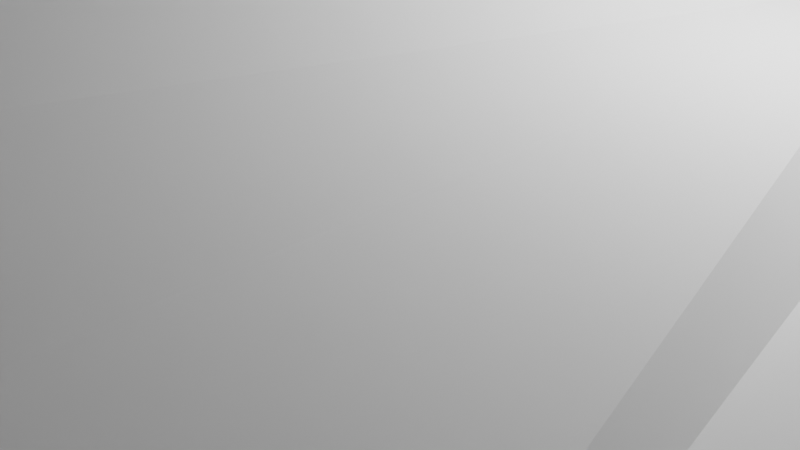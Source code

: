 # Source: hammerhead_v2.blend  (saved by Blender 3.0.42; exported with 4.5.12 LTS)
import bpy
from mathutils import Matrix  # noqa: F401  (used for matrix-valued properties, if any)

bpy.ops.wm.read_factory_settings(use_empty=True)
scene = bpy.context.scene
scene.name = 'Scene'

# ---- collections
col_hammerhead = bpy.data.collections.new('hammerhead'); scene.collection.children.link(col_hammerhead)
col_ref = bpy.data.collections.new('ref'); scene.collection.children.link(col_ref)
col_collection_3 = bpy.data.collections.new('Collection 3'); scene.collection.children.link(col_collection_3)

# ---- world
world_world = bpy.data.worlds.new('World'); scene.world = world_world
world_world.use_nodes = True; world_world.node_tree.nodes.clear()
_N = world_world.node_tree.nodes; _L = world_world.node_tree.links
n0 = _N.new('ShaderNodeOutputWorld'); n0.name = 'World Output'; n0.location = (300, 300)
n1 = _N.new('ShaderNodeBackground'); n1.name = 'Background'; n1.location = (10, 300)
n1.inputs[0].default_value = (0.05088, 0.05088, 0.05088, 1.0)
_L.new(n1.outputs[0], n0.inputs[0])
n0.is_active_output = True
world_world.color = (0.05088, 0.05088, 0.05088)
world_world.use_sun_shadow = False
world_world.sun_shadow_jitter_overblur = 0.0

# ---- cameras
cam_camera = bpy.data.cameras.new('Camera')
cam_camera.clip_end = 100.0
cam_camera.ortho_scale = 7.314

# ---- lights
light_light = bpy.data.lights.new('Light', 'POINT')
light_light.transmission_factor = 0.0
light_light.energy = 1000.0
light_light.shadow_soft_size = 0.1
light_light.shadow_maximum_resolution = 0.006
light_light.use_absolute_resolution = True

# ---- meshes
me_circle = bpy.data.meshes.new('Circle')
me_circle.from_pydata([(3.464e-08, 2.902, 1.706), (-6.257, 2.902, 0.738), (-8.849, 2.902, -5.519), (-6.257, 2.902, -11.74), (8.083e-07, 2.902, -14.18), (6.257, 2.902, -11.74), (8.849, 2.902, -5.519), (6.257, 2.902, 0.738), (-0.001937, 15.87, 0.3099), (-5.367, 15.87, -1.144), (-7.589, 15.87, -4.655), (-5.367, 15.87, -9.735), (0.05348, 15.8, -10.84), (5.363, 15.87, -9.735), (7.585, 15.87, -4.655), (5.363, 15.87, -1.144), (1.11e-07, 24.48, -0.3195), (-4.168, 24.48, -1.404), (-5.894, 24.48, -4.022), (-4.168, 24.48, -6.64), (6.262e-07, 24.48, -7.725), (4.168, 24.48, -6.64), (5.894, 24.48, -4.022), (4.168, 24.48, -1.404), (-2.363, 31.12, -1.454), (2.536e-07, 31.12, -0.7596), (-3.342, 31.12, -3.129), (-2.363, 31.12, -4.805), (5.457e-07, 31.12, -5.499), (2.363, 31.12, -4.805), (3.342, 31.12, -3.129), (2.363, 31.12, -1.454), (-0.7042, 36.51, -1.552), (3.616e-07, 36.51, -1.295), (-0.9959, 36.51, -2.174), (-0.7042, 36.51, -2.796), (4.487e-07, 36.51, -3.054), (0.7042, 36.51, -2.796), (0.9959, 36.51, -2.174), (0.7042, 36.51, -1.552), (-6.257, -11.46, -0.1122), (3.464e-08, -11.46, 1.174), (-8.561, -11.26, -5.737), (-6.257, -10.99, -11.74), (8.083e-07, -10.99, -14.18), (6.257, -10.99, -11.74), (8.561, -11.26, -5.737), (6.257, -11.46, -0.1122), (-5.722, -18.5, -0.4272), (4.188e-08, -18.5, 1.158), (-8.092, -18.5, -5.738), (-5.722, -18.5, -10.91), (7.493e-07, -18.5, -13.06), (5.722, -18.5, -10.91), (8.092, -18.5, -5.738), (5.722, -18.5, -0.4272), (-5.064, -24.65, -1.189), (6.037e-08, -24.65, 0.4183), (-7.162, -24.65, -4.905), (-5.064, -24.65, -8.654), (6.865e-07, -24.65, -10.21), (5.064, -24.65, -8.654), (7.162, -24.65, -4.905), (5.064, -24.65, -1.189), (-2.057, -36.82, -3.091), (9.141e-08, -36.82, -2.858), (-2.909, -36.82, -4.04), (-2.057, -36.82, -5.549), (3.457e-07, -36.82, -6.174), (2.057, -36.82, -5.549), (2.909, -36.82, -4.04), (2.057, -36.82, -3.091), (-3.129, 2.902, -14.09), (3.129, 2.902, -14.09), (-3.129, -10.99, -14.09), (3.129, -10.99, -14.09)], [], [(6, 5, 45, 46), (10, 11, 19, 18), (6, 7, 15, 14), (4, 73, 5, 13, 12), (2, 3, 11, 10), (0, 1, 9, 8), (7, 0, 8, 15), (5, 6, 14, 13), (3, 72, 4, 12, 11), (1, 2, 10, 9), (22, 23, 31, 30), (8, 9, 17, 16), (15, 8, 16, 23), (13, 14, 22, 21), (11, 12, 20, 19), (9, 10, 18, 17), (14, 15, 23, 22), (12, 13, 21, 20), (27, 28, 36, 35), (20, 21, 29, 28), (18, 19, 27, 26), (16, 17, 24, 25), (23, 16, 25, 31), (21, 22, 30, 29), (19, 20, 28, 27), (17, 18, 26, 24), (32, 34, 35, 36, 37, 38, 39, 33), (24, 26, 34, 32), (30, 31, 39, 38), (28, 29, 37, 36), (26, 27, 35, 34), (25, 24, 32, 33), (31, 25, 33, 39), (29, 30, 38, 37), (47, 46, 54, 55), (72, 3, 43, 74), (2, 1, 40, 42), (7, 6, 46, 47), (73, 4, 44, 75), (3, 2, 42, 43), (1, 0, 41, 40), (0, 7, 47, 41), (54, 53, 61, 62), (45, 75, 44, 52, 53), (43, 42, 50, 51), (40, 41, 49, 48), (41, 47, 55, 49), (46, 45, 53, 54), (44, 74, 43, 51, 52), (42, 40, 48, 50), (57, 63, 71, 65), (52, 51, 59, 60), (50, 48, 56, 58), (55, 54, 62, 63), (53, 52, 60, 61), (51, 50, 58, 59), (48, 49, 57, 56), (49, 55, 63, 57), (64, 65, 71, 70, 69, 68, 67, 66), (62, 61, 69, 70), (60, 59, 67, 68), (58, 56, 64, 66), (63, 62, 70, 71), (61, 60, 68, 69), (59, 58, 66, 67), (56, 57, 65, 64), (5, 73, 75, 45), (4, 72, 74, 44)])
_uv = me_circle.uv_layers.new(name='UVMap')
_uv.uv.foreach_set('vector', [0.0, 0.0, 0.0, 0.0, 0.0, 0.0, 0.0, 0.0, 0.0, 0.0, 0.0, 0.0, 0.0, 0.0, 0.0, 0.0, 0.0, 0.0, 0.0, 0.0, 0.0, 0.0, 0.0, 0.0, 0.0, 0.0, 0.0, 0.0, 0.0, 0.0, 0.0, 0.0, 0.0, 0.0, 0.0, 0.0, 0.0, 0.0, 0.0, 0.0, 0.0, 0.0, 0.0, 0.0, 0.0, 0.0, 0.0, 0.0, 0.0, 0.0, 0.0, 0.0, 0.0, 0.0, 0.0, 0.0, 0.0, 0.0, 0.0, 0.0, 0.0, 0.0, 0.0, 0.0, 0.0, 0.0, 0.0, 0.0, 0.0, 0.0, 0.0, 0.0, 0.0, 0.0, 0.0, 0.0, 0.0, 0.0, 0.0, 0.0, 0.0, 0.0, 0.0, 0.0, 0.0, 0.0, 0.0, 0.0, 0.0, 0.0, 0.0, 0.0, 0.0, 0.0, 0.0, 0.0, 0.0, 0.0, 0.0, 0.0, 0.0, 0.0, 0.0, 0.0, 0.0, 0.0, 0.0, 0.0, 0.0, 0.0, 0.0, 0.0, 0.0, 0.0, 0.0, 0.0, 0.0, 0.0, 0.0, 0.0, 0.0, 0.0, 0.0, 0.0, 0.0, 0.0, 0.0, 0.0, 0.0, 0.0, 0.0, 0.0, 0.0, 0.0, 0.0, 0.0, 0.0, 0.0, 0.0, 0.0, 0.0, 0.0, 0.0, 0.0, 0.0, 0.0, 0.0, 0.0, 0.0, 0.0, 0.0, 0.0, 0.0, 0.0, 0.0, 0.0, 0.0, 0.0, 0.0, 0.0, 0.0, 0.0, 0.0, 0.0, 0.0, 0.0, 0.0, 0.0, 0.0, 0.0, 0.0, 0.0, 0.0, 0.0, 0.0, 0.0, 0.0, 0.0, 0.0, 0.0, 0.0, 0.0, 0.0, 0.0, 0.0, 0.0, 0.0, 0.0, 0.0, 0.0, 0.0, 0.0, 0.0, 0.0, 0.0, 0.0, 0.0, 0.0, 0.0, 0.0, 0.0, 0.0, 0.0, 0.0, 0.0, 0.0, 0.0, 0.0, 0.0, 0.0, 0.0, 0.0, 0.0, 0.0, 0.0, 0.0, 0.0, 0.0, 0.0, 0.0, 0.0, 0.0, 0.0, 0.0, 0.0, 0.0, 0.0, 0.0, 0.0, 0.0, 0.0, 0.0, 0.0, 0.0, 0.0, 0.0, 0.0, 0.0, 0.0, 0.0, 0.0, 0.0, 0.0, 0.0, 0.0, 0.0, 0.0, 0.0, 0.0, 0.0, 0.0, 0.0, 0.0, 0.0, 0.0, 0.0, 0.0, 0.0, 0.0, 0.0, 0.0, 0.0, 0.0, 0.0, 0.0, 0.0, 0.0, 0.0, 0.0, 0.0, 0.0, 0.0, 0.0, 0.0, 0.0, 0.0, 0.0, 0.0, 0.0, 0.0, 0.0, 0.0, 0.0, 0.0, 0.0, 0.0, 0.0, 0.0, 0.0, 0.0, 0.0, 0.0, 0.0, 0.0, 0.0, 0.0, 0.0, 0.0, 0.0, 0.0, 0.0, 0.0, 0.0, 0.0, 0.0, 0.0, 0.0, 0.0, 0.0, 0.0, 0.0, 0.0, 0.0, 0.0, 0.0, 0.0, 0.0, 0.0, 0.0, 0.0, 0.0, 0.0, 0.0, 0.0, 0.0, 0.0, 0.0, 0.0, 0.0, 0.0, 0.0, 0.0, 0.0, 0.0, 0.0, 0.0, 0.0, 0.0, 0.0, 0.0, 0.0, 0.0, 0.0, 0.0, 0.0, 0.0, 0.0, 0.0, 0.0, 0.0, 0.0, 0.0, 0.0, 0.0, 0.0, 0.0, 0.0, 0.0, 0.0, 0.0, 0.0, 0.0, 0.0, 0.0, 0.0, 0.0, 0.0, 0.0, 0.0, 0.0, 0.0, 0.0, 0.0, 0.0, 0.0, 0.0, 0.0, 0.0, 0.0, 0.0, 0.0, 0.0, 0.0, 0.0, 0.0, 0.0, 0.0, 0.0, 0.0, 0.0, 0.0, 0.0, 0.0, 0.0, 0.0, 0.0, 0.0, 0.0, 0.0, 0.0, 0.0, 0.0, 0.0, 0.0, 0.0, 0.0, 0.0, 0.0, 0.0, 0.0, 0.0, 0.0, 0.0, 0.0, 0.0, 0.0, 0.0, 0.0, 0.0, 0.0, 0.0, 0.0, 0.0, 0.0, 0.0, 0.0, 0.0, 0.0, 0.0, 0.0, 0.0, 0.0, 0.0, 0.0, 0.0, 0.0, 0.0, 0.0, 0.0, 0.0, 0.0, 0.0, 0.0, 0.0, 0.0, 0.0, 0.0, 0.0, 0.0, 0.0, 0.0, 0.0, 0.0, 0.0, 0.0, 0.0, 0.0, 0.0, 0.0, 0.0, 0.0, 0.0, 0.0, 0.0, 0.0, 0.0, 0.0, 0.0, 0.0, 0.0, 0.0, 0.0, 0.0, 0.0, 0.0, 0.0, 0.0, 0.0, 0.0, 0.0, 0.0, 0.0, 0.0, 0.0, 0.0, 0.0, 0.0, 0.0, 0.0, 0.0, 0.0, 0.0, 0.0, 0.0, 0.0, 0.0, 0.0, 0.0, 0.0, 0.0, 0.0, 0.0, 0.0, 0.0, 0.0, 0.0, 0.0, 0.0, 0.0, 0.0, 0.0, 0.0, 0.0, 0.0, 0.0, 0.0, 0.0, 0.0, 0.0, 0.0, 0.0, 0.0, 0.0, 0.0, 0.0, 0.0, 0.0, 0.0, 0.0, 0.0, 0.0, 0.0, 0.0, 0.0, 0.0, 0.0, 0.0, 0.0, 0.0, 0.0, 0.0, 0.0, 0.0, 0.0, 0.0, 0.0, 0.0, 0.0, 0.0, 0.0, 0.0, 0.0, 0.0, 0.0, 0.0, 0.0, 0.0, 0.0, 0.0, 0.0, 0.0, 0.0, 0.0, 0.0, 0.0, 0.0, 0.0, 0.0])
me_circle.use_remesh_fix_poles = True
me_circle.use_remesh_preserve_attributes = False
me_circle.update()
me_circle_001 = bpy.data.meshes.new('Circle.001')
me_circle_001.from_pydata([(1.462e-07, 22.21, 0.5048), (0.5767, 23.54, 0.3918), (0.0, 31.12, 0.7508), (0.5796, 31.12, 0.5954), (0.0, 33.23, 0.741), (0.2417, 22.7, 0.4139), (0.2143, 33.08, 0.6642), (0.0, 26.75, 2.251), (0.4894, 27.53, 2.251), (0.0, 31.97, 2.251), (0.4916, 31.97, 2.251), (0.0, 33.2, 2.251), (0.2414, 27.04, 2.251), (0.2211, 33.11, 2.251), (0.0, 29.24, 4.604), (0.437, 29.84, 4.604), (0.0, 33.32, 4.604), (0.4387, 33.32, 4.604), (0.0, 34.29, 4.604), (0.2412, 29.46, 4.604), (0.2252, 34.22, 4.604), (0.0, 32.74, 7.471), (0.2508, 33.2, 7.471), (0.0, 35.77, 7.471), (0.2513, 35.77, 7.471), (0.0, 36.49, 7.471), (0.1947, 32.91, 7.471), (0.1901, 36.44, 7.471), (0.0, 34.37, 8.278), (0.212, 34.69, 8.278), (0.0, 36.53, 8.278), (0.2135, 36.53, 8.278), (0.0, 37.04, 8.278), (0.07575, 37.0, 8.278), (0.1147, 34.49, 8.278), (0.0, 36.09, 8.998), (0.1083, 36.19, 8.998), (0.0, 36.79, 8.998), (0.1093, 36.79, 8.998), (0.0, 36.95, 8.998), (0.05051, 36.13, 8.998)], [], [(1, 3, 2, 0, 5), (3, 6, 4, 2), (7, 9, 16, 14), (5, 0, 7, 12), (13, 10, 17, 20), (0, 2, 9, 7), (4, 6, 13, 11), (2, 4, 11, 9), (3, 1, 8, 10), (1, 5, 12, 8), (18, 25, 23, 16), (20, 27, 25, 18), (11, 13, 20, 18), (9, 11, 18, 16), (10, 8, 15, 17), (8, 12, 19, 15), (12, 7, 14, 19), (17, 15, 22, 24), (16, 23, 21, 14), (6, 3, 10, 13), (14, 21, 26, 19), (21, 28, 34, 26), (24, 31, 33, 27), (17, 24, 27, 20), (21, 23, 30, 28), (22, 29, 31, 24), (27, 33, 32, 25), (25, 32, 30, 23), (33, 31, 38, 39), (34, 28, 35, 40), (36, 40, 35, 37, 38), (38, 37, 39), (28, 30, 37, 35), (32, 33, 39), (30, 32, 39, 37), (31, 29, 36, 38), (29, 34, 40, 36), (15, 19, 26, 22), (26, 34, 29, 22)])
_uv = me_circle_001.uv_layers.new(name='UVMap')
_uv.uv.foreach_set('vector', [0.0, 0.0, 0.0, 0.0, 0.0, 0.0, 0.0, 0.0, 0.0, 0.0, 0.0, 0.0, 0.0, 0.0, 0.0, 0.0, 0.0, 0.0, 0.0, 0.0, 0.0, 0.0, 0.0, 0.0, 0.0, 0.0, 0.0, 0.0, 0.0, 0.0, 0.0, 0.0, 0.0, 0.0, 0.0, 0.0, 0.0, 0.0, 0.0, 0.0, 0.0, 0.0, 0.0, 0.0, 0.0, 0.0, 0.0, 0.0, 0.0, 0.0, 0.0, 0.0, 0.0, 0.0, 0.0, 0.0, 0.0, 0.0, 0.0, 0.0, 0.0, 0.0, 0.0, 0.0, 0.0, 0.0, 0.0, 0.0, 0.0, 0.0, 0.0, 0.0, 0.0, 0.0, 0.0, 0.0, 0.0, 0.0, 0.0, 0.0, 0.0, 0.0, 0.0, 0.0, 0.0, 0.0, 0.0, 0.0, 0.0, 0.0, 0.0, 0.0, 0.0, 0.0, 0.0, 0.0, 0.0, 0.0, 0.0, 0.0, 0.0, 0.0, 0.0, 0.0, 0.0, 0.0, 0.0, 0.0, 0.0, 0.0, 0.0, 0.0, 0.0, 0.0, 0.0, 0.0, 0.0, 0.0, 0.0, 0.0, 0.0, 0.0, 0.0, 0.0, 0.0, 0.0, 0.0, 0.0, 0.0, 0.0, 0.0, 0.0, 0.0, 0.0, 0.0, 0.0, 0.0, 0.0, 0.0, 0.0, 0.0, 0.0, 0.0, 0.0, 0.0, 0.0, 0.0, 0.0, 0.0, 0.0, 0.0, 0.0, 0.0, 0.0, 0.0, 0.0, 0.0, 0.0, 0.0, 0.0, 0.0, 0.0, 0.0, 0.0, 0.0, 0.0, 0.0, 0.0, 0.0, 0.0, 0.0, 0.0, 0.0, 0.0, 0.0, 0.0, 0.0, 0.0, 0.0, 0.0, 0.0, 0.0, 0.0, 0.0, 0.0, 0.0, 0.0, 0.0, 0.0, 0.0, 0.0, 0.0, 0.0, 0.0, 0.0, 0.0, 0.0, 0.0, 0.0, 0.0, 0.0, 0.0, 0.0, 0.0, 0.0, 0.0, 0.0, 0.0, 0.0, 0.0, 0.0, 0.0, 0.0, 0.0, 0.0, 0.0, 0.0, 0.0, 0.0, 0.0, 0.0, 0.0, 0.0, 0.0, 0.0, 0.0, 0.0, 0.0, 0.0, 0.0, 0.0, 0.0, 0.0, 0.0, 0.0, 0.0, 0.0, 0.0, 0.0, 0.0, 0.0, 0.0, 0.0, 0.0, 0.0, 0.0, 0.0, 0.0, 0.0, 0.0, 0.0, 0.0, 0.0, 0.0, 0.0, 0.0, 0.0, 0.0, 0.0, 0.0, 0.0, 0.0, 0.0, 0.0, 0.0, 0.0, 0.0, 0.0, 0.0, 0.0, 0.0, 0.0, 0.0, 0.0, 0.0, 0.0, 0.0, 0.0, 0.0, 0.0, 0.0, 0.0, 0.0, 0.0, 0.0, 0.0, 0.0, 0.0, 0.0, 0.0, 0.0, 0.0, 0.0, 0.0, 0.0, 0.0, 0.0, 0.0, 0.0, 0.0, 0.0, 0.0, 0.0, 0.0, 0.0, 0.0, 0.0, 0.0, 0.0, 0.0, 0.0, 0.0])
me_circle_001.use_remesh_fix_poles = True
me_circle_001.use_remesh_preserve_attributes = False
me_circle_001.update()
me_circle_002 = bpy.data.meshes.new('Circle.002')
me_circle_002.from_pydata([(0.0, -5.856, -28.67), (0.351, -5.516, -29.21), (0.0, -4.99, -31.12), (0.3288, -4.831, -31.12), (0.0, -4.514, -33.02), (0.3094, -4.702, -31.71), (0.1778, -5.754, -28.89), (0.2311, -4.637, -32.19), (0.0, -6.214, -29.6), (0.3288, -6.214, -30.14), (0.0, -6.214, -32.06), (0.3088, -6.214, -32.06), (0.0, -6.043, -33.45), (0.2913, -6.214, -32.65), (0.1729, -6.214, -29.82), (0.2209, -6.214, -33.12), (0.0, -6.759, -30.48), (0.3026, -6.759, -30.94), (0.0, -6.759, -32.57), (0.2859, -6.759, -32.57), (0.0, -6.587, -33.73), (0.2714, -6.759, -33.07), (0.1727, -6.759, -30.66), (0.2127, -6.759, -33.48), (0.0, -7.359, -31.49), (0.259, -7.359, -31.85), (0.0, -7.359, -33.11), (0.2479, -7.359, -33.11), (0.0, -7.291, -34.15), (0.2382, -7.359, -33.5), (0.1724, -7.359, -31.64), (0.1991, -7.359, -33.81), (0.1721, -7.792, -32.51), (0.0, -7.792, -32.39), (0.2174, -7.792, -33.7), (0.0, -7.792, -33.7), (0.2241, -7.792, -32.68), (0.1882, -7.792, -34.27), (0.0, -7.792, -34.5), (0.2116, -7.792, -34.02), (0.1561, -8.029, -32.98), (0.0, -8.029, -32.89), (0.1915, -8.029, -33.92), (0.1143, -8.029, -33.92), (0.1968, -8.029, -33.12), (0.1384, -8.029, -34.36), (0.0, -8.029, -34.54), (0.187, -8.029, -34.16), (0.07087, -8.323, -33.62), (0.0, -8.323, -33.57), (0.1458, -8.323, -34.11), (0.0, -8.323, -34.11), (0.1569, -8.323, -33.69), (0.09737, -8.323, -34.34), (0.0, -8.323, -34.43), (0.1362, -8.323, -34.24), (0.0, -5.417, -33.08)], [], [(0, 2, 3, 1, 6), (2, 4, 7, 5, 3), (12, 10, 18, 20), (14, 9, 17, 22), (6, 1, 9, 14), (4, 2, 10, 12, 56), (2, 0, 8, 10), (5, 7, 15, 13), (3, 5, 13, 11), (7, 4, 56, 12, 15), (1, 3, 11, 9), (0, 6, 14, 8), (21, 23, 31, 29), (18, 16, 24, 26), (10, 8, 16, 18), (13, 15, 23, 21), (11, 13, 21, 19), (15, 12, 20, 23), (9, 11, 19, 17), (8, 14, 22, 16), (28, 26, 35, 38), (30, 25, 36, 32), (19, 21, 29, 27), (23, 20, 28, 31), (17, 19, 27, 25), (16, 22, 30, 24), (22, 17, 25, 30), (20, 18, 26, 28), (36, 34, 42, 44), (37, 38, 46, 45), (26, 24, 33, 35), (29, 31, 37, 39), (27, 29, 39, 34), (31, 28, 38, 37), (25, 27, 34, 36), (24, 30, 32, 33), (42, 47, 55, 50), (47, 45, 53, 55), (33, 32, 40, 41), (32, 36, 44, 40), (38, 35, 43, 46), (35, 33, 41, 43), (39, 37, 45, 47), (34, 39, 47, 42), (49, 48, 52, 50, 51), (51, 50, 55, 53, 54), (45, 46, 54, 53), (44, 42, 50, 52), (41, 40, 48, 49), (40, 44, 52, 48), (46, 43, 51, 54), (43, 41, 49, 51)])
_uv = me_circle_002.uv_layers.new(name='UVMap')
_uv.uv.foreach_set('vector', [0.0, 0.0, 0.0, 0.0, 0.0, 0.0, 0.0, 0.0, 0.0, 0.0, 0.0, 0.0, 0.0, 0.0, 0.0, 0.0, 0.0, 0.0, 0.0, 0.0, 0.0, 0.0, 0.0, 0.0, 0.0, 0.0, 0.0, 0.0, 0.0, 0.0, 0.0, 0.0, 0.0, 0.0, 0.0, 0.0, 0.0, 0.0, 0.0, 0.0, 0.0, 0.0, 0.0, 0.0, 0.0, 0.0, 0.0, 0.0, 0.0, 0.0, 0.0, 0.0, 0.0, 0.0, 0.0, 0.0, 0.0, 0.0, 0.0, 0.0, 0.0, 0.0, 0.0, 0.0, 0.0, 0.0, 0.0, 0.0, 0.0, 0.0, 0.0, 0.0, 0.0, 0.0, 0.0, 0.0, 0.0, 0.0, 0.0, 0.0, 0.0, 0.0, 0.0, 0.0, 0.0, 0.0, 0.0, 0.0, 0.0, 0.0, 0.0, 0.0, 0.0, 0.0, 0.0, 0.0, 0.0, 0.0, 0.0, 0.0, 0.0, 0.0, 0.0, 0.0, 0.0, 0.0, 0.0, 0.0, 0.0, 0.0, 0.0, 0.0, 0.0, 0.0, 0.0, 0.0, 0.0, 0.0, 0.0, 0.0, 0.0, 0.0, 0.0, 0.0, 0.0, 0.0, 0.0, 0.0, 0.0, 0.0, 0.0, 0.0, 0.0, 0.0, 0.0, 0.0, 0.0, 0.0, 0.0, 0.0, 0.0, 0.0, 0.0, 0.0, 0.0, 0.0, 0.0, 0.0, 0.0, 0.0, 0.0, 0.0, 0.0, 0.0, 0.0, 0.0, 0.0, 0.0, 0.0, 0.0, 0.0, 0.0, 0.0, 0.0, 0.0, 0.0, 0.0, 0.0, 0.0, 0.0, 0.0, 0.0, 0.0, 0.0, 0.0, 0.0, 0.0, 0.0, 0.0, 0.0, 0.0, 0.0, 0.0, 0.0, 0.0, 0.0, 0.0, 0.0, 0.0, 0.0, 0.0, 0.0, 0.0, 0.0, 0.0, 0.0, 0.0, 0.0, 0.0, 0.0, 0.0, 0.0, 0.0, 0.0, 0.0, 0.0, 0.0, 0.0, 0.0, 0.0, 0.0, 0.0, 0.0, 0.0, 0.0, 0.0, 0.0, 0.0, 0.0, 0.0, 0.0, 0.0, 0.0, 0.0, 0.0, 0.0, 0.0, 0.0, 0.0, 0.0, 0.0, 0.0, 0.0, 0.0, 0.0, 0.0, 0.0, 0.0, 0.0, 0.0, 0.0, 0.0, 0.0, 0.0, 0.0, 0.0, 0.0, 0.0, 0.0, 0.0, 0.0, 0.0, 0.0, 0.0, 0.0, 0.0, 0.0, 0.0, 0.0, 0.0, 0.0, 0.0, 0.0, 0.0, 0.0, 0.0, 0.0, 0.0, 0.0, 0.0, 0.0, 0.0, 0.0, 0.0, 0.0, 0.0, 0.0, 0.0, 0.0, 0.0, 0.0, 0.0, 0.0, 0.0, 0.0, 0.0, 0.0, 0.0, 0.0, 0.0, 0.0, 0.0, 0.0, 0.0, 0.0, 0.0, 0.0, 0.0, 0.0, 0.0, 0.0, 0.0, 0.0, 0.0, 0.0, 0.0, 0.0, 0.0, 0.0, 0.0, 0.0, 0.0, 0.0, 0.0, 0.0, 0.0, 0.0, 0.0, 0.0, 0.0, 0.0, 0.0, 0.0, 0.0, 0.0, 0.0, 0.0, 0.0, 0.0, 0.0, 0.0, 0.0, 0.0, 0.0, 0.0, 0.0, 0.0, 0.0, 0.0, 0.0, 0.0, 0.0, 0.0, 0.0, 0.0, 0.0, 0.0, 0.0, 0.0, 0.0, 0.0, 0.0, 0.0, 0.0, 0.0, 0.0, 0.0, 0.0, 0.0, 0.0, 0.0, 0.0, 0.0, 0.0, 0.0, 0.0, 0.0, 0.0, 0.0, 0.0, 0.0, 0.0, 0.0, 0.0, 0.0, 0.0, 0.0, 0.0, 0.0, 0.0, 0.0, 0.0, 0.0, 0.0, 0.0, 0.0, 0.0, 0.0, 0.0, 0.0, 0.0, 0.0, 0.0, 0.0, 0.0, 0.0, 0.0, 0.0, 0.0, 0.0, 0.0, 0.0, 0.0, 0.0, 0.0, 0.0, 0.0, 0.0, 0.0, 0.0, 0.0, 0.0, 0.0, 0.0, 0.0, 0.0, 0.0, 0.0, 0.0, 0.0, 0.0, 0.0, 0.0, 0.0, 0.0, 0.0, 0.0, 0.0])
me_circle_002.use_remesh_fix_poles = True
me_circle_002.use_remesh_preserve_attributes = False
me_circle_002.update()
me_circle_003 = bpy.data.meshes.new('Circle.003')
me_circle_003.from_pydata([(6.264, -2.936, 24.13), (5.4, -1.676, 24.13), (5.345, -2.447, 29.95), (4.571, -1.561, 29.95), (2.777, -1.871, 36.52), (2.184, -1.401, 36.52), (13.23, -1.676, 24.86), (13.23, -2.936, 24.86), (13.23, -1.588, 28.98), (13.23, -2.563, 28.98), (8.901, -1.561, 29.95), (4.661, -1.401, 34.95), (9.315, -1.676, 24.65), (5.15, -1.871, 34.95), (9.288, -2.447, 29.95), (9.747, -2.936, 24.65), (5.832, -2.306, 23.64), (4.958, -2.004, 29.95), (2.48, -1.636, 36.75), (13.23, -2.306, 24.37), (13.23, -2.076, 29.06), (9.094, -2.004, 30.19), (9.531, -2.306, 24.17), (4.905, -1.636, 35.17), (3.703, -1.481, 32.45), (4.387, -2.159, 32.45), (6.468, -2.159, 32.45), (6.03, -1.481, 32.45), (6.249, -1.82, 32.68), (4.045, -1.82, 32.56)], [], [(16, 17, 2, 0), (29, 18, 4, 25), (19, 7, 9, 20), (10, 12, 6, 8), (28, 23, 11, 27), (15, 14, 9, 7), (22, 15, 7, 19), (16, 0, 15, 22), (0, 2, 14, 15), (18, 5, 11, 23), (25, 4, 13, 26), (3, 1, 12, 10), (24, 3, 10, 27), (20, 9, 14, 21), (8, 20, 21, 10), (4, 18, 23, 13), (1, 16, 22, 12), (12, 22, 19, 6), (26, 13, 23, 28), (6, 19, 20, 8), (24, 5, 18, 29), (1, 3, 17, 16), (3, 24, 29, 17), (14, 26, 28, 21), (5, 24, 27, 11), (2, 25, 26, 14), (21, 28, 27, 10), (17, 29, 25, 2)])
_uv = me_circle_003.uv_layers.new(name='UVMap')
_uv.uv.foreach_set('vector', [0.0, 0.0, 0.0, 0.0, 0.0, 0.0, 0.0, 0.0, 0.0, 0.0, 0.0, 0.0, 0.0, 0.0, 0.0, 0.0, 0.0, 0.0, 0.0, 0.0, 0.0, 0.0, 0.0, 0.0, 0.0, 0.0, 0.0, 0.0, 0.0, 0.0, 0.0, 0.0, 0.0, 0.0, 0.0, 0.0, 0.0, 0.0, 0.0, 0.0, 0.0, 0.0, 0.0, 0.0, 0.0, 0.0, 0.0, 0.0, 0.0, 0.0, 0.0, 0.0, 0.0, 0.0, 0.0, 0.0, 0.0, 0.0, 0.0, 0.0, 0.0, 0.0, 0.0, 0.0, 0.0, 0.0, 0.0, 0.0, 0.0, 0.0, 0.0, 0.0, 0.0, 0.0, 0.0, 0.0, 0.0, 0.0, 0.0, 0.0, 0.0, 0.0, 0.0, 0.0, 0.0, 0.0, 0.0, 0.0, 0.0, 0.0, 0.0, 0.0, 0.0, 0.0, 0.0, 0.0, 0.0, 0.0, 0.0, 0.0, 0.0, 0.0, 0.0, 0.0, 0.0, 0.0, 0.0, 0.0, 0.0, 0.0, 0.0, 0.0, 0.0, 0.0, 0.0, 0.0, 0.0, 0.0, 0.0, 0.0, 0.0, 0.0, 0.0, 0.0, 0.0, 0.0, 0.0, 0.0, 0.0, 0.0, 0.0, 0.0, 0.0, 0.0, 0.0, 0.0, 0.0, 0.0, 0.0, 0.0, 0.0, 0.0, 0.0, 0.0, 0.0, 0.0, 0.0, 0.0, 0.0, 0.0, 0.0, 0.0, 0.0, 0.0, 0.0, 0.0, 0.0, 0.0, 0.0, 0.0, 0.0, 0.0, 0.0, 0.0, 0.0, 0.0, 0.0, 0.0, 0.0, 0.0, 0.0, 0.0, 0.0, 0.0, 0.0, 0.0, 0.0, 0.0, 0.0, 0.0, 0.0, 0.0, 0.0, 0.0, 0.0, 0.0, 0.0, 0.0, 0.0, 0.0, 0.0, 0.0, 0.0, 0.0, 0.0, 0.0, 0.0, 0.0, 0.0, 0.0, 0.0, 0.0, 0.0, 0.0, 0.0, 0.0, 0.0, 0.0, 0.0, 0.0, 0.0, 0.0, 0.0, 0.0, 0.0, 0.0, 0.0, 0.0, 0.0, 0.0, 0.0, 0.0, 0.0, 0.0])
me_circle_003.use_remesh_fix_poles = True
me_circle_003.use_remesh_preserve_attributes = False
me_circle_003.update()
me_circle_004 = bpy.data.meshes.new('Circle.004')
me_circle_004.from_pydata([(6.608, 3.083, -0.2244), (6.119, 2.377, 1.48), (6.746, -5.816, -1.127), (6.257, -8.269, 1.592), (6.595, 5.806, 0.6867), (6.202, -12.68, 0.4878), (12.97, 0.6639, 0.994), (13.21, -0.2493, 0.1143), (12.97, -9.275, 0.5855), (13.21, -5.005, -0.2131), (12.72, -8.584, 1.482), (12.72, -0.8938, 1.629), (18.93, 2.979, 1.001), (19.17, 2.272, 0.2855), (18.93, -6.625, 0.7422), (19.17, -3.086, 0.05006), (18.69, -5.857, 1.519), (18.69, 1.773, 1.526), (23.26, 5.188, 0.7307), (23.5, 4.594, 0.0613), (23.26, -3.566, 0.3646), (23.5, -1.502, -0.174), (23.01, -3.832, 1.089), (23.01, 4.174, 1.209), (3.71, 9.792, 0.3912), (3.581, 8.39, -0.5217), (3.577, -13.31, 0.7967), (3.822, -6.771, -0.9938), (3.333, -8.161, 2.272), (3.333, 6.517, 1.85), (0.0, 9.718, 1.08), (0.0, 6.325, -0.4374), (0.0, -13.53, 1.252), (0.0, -7.359, -0.927), (0.0, -8.2, 2.66), (0.0, 6.492, 2.219), (0.0, -3.836, 3.03), (0.0, 2.639, 3.296), (3.333, 3.241, 2.472), (9.222, -5.505, -0.7769), (9.222, 0.5295, -0.02596), (9.121, 2.559, 0.8732), (8.733, -8.39, 1.55), (8.793, -11.38, 0.5252), (8.733, -0.1534, 1.606)], [], [(2, 0, 25, 27), (4, 1, 29, 24), (7, 9, 15, 13), (11, 6, 12, 17), (40, 39, 9, 7), (41, 40, 7, 6), (43, 42, 10, 8), (42, 44, 11, 10), (39, 43, 8, 9), (44, 41, 6, 11), (13, 15, 21, 19), (17, 12, 18, 23), (6, 7, 13, 12), (8, 10, 16, 14), (10, 11, 17, 16), (9, 8, 14, 15), (18, 19, 21, 20), (23, 18, 20, 22), (12, 13, 19, 18), (14, 16, 22, 20), (16, 17, 23, 22), (15, 14, 20, 21), (29, 38, 37, 35), (28, 26, 32, 34), (0, 4, 24, 25), (3, 5, 26, 28), (1, 3, 28, 38, 29), (5, 2, 27, 26), (30, 32, 33, 31), (35, 37, 36, 34, 32, 30), (26, 27, 33, 32), (24, 29, 35, 30), (27, 25, 31, 33), (25, 24, 30, 31), (37, 38, 28, 34, 36), (1, 4, 41, 44), (2, 5, 43, 39), (3, 1, 44, 42), (5, 3, 42, 43), (4, 0, 40, 41), (0, 2, 39, 40)])
_uv = me_circle_004.uv_layers.new(name='UVMap')
_uv.uv.foreach_set('vector', [0.0, 0.0, 0.0, 0.0, 0.0, 0.0, 0.0, 0.0, 0.0, 0.0, 0.0, 0.0, 0.0, 0.0, 0.0, 0.0, 0.0, 0.0, 0.0, 0.0, 0.0, 0.0, 0.0, 0.0, 0.0, 0.0, 0.0, 0.0, 0.0, 0.0, 0.0, 0.0, 0.0, 0.0, 0.0, 0.0, 0.0, 0.0, 0.0, 0.0, 0.0, 0.0, 0.0, 0.0, 0.0, 0.0, 0.0, 0.0, 0.0, 0.0, 0.0, 0.0, 0.0, 0.0, 0.0, 0.0, 0.0, 0.0, 0.0, 0.0, 0.0, 0.0, 0.0, 0.0, 0.0, 0.0, 0.0, 0.0, 0.0, 0.0, 0.0, 0.0, 0.0, 0.0, 0.0, 0.0, 0.0, 0.0, 0.0, 0.0, 0.0, 0.0, 0.0, 0.0, 0.0, 0.0, 0.0, 0.0, 0.0, 0.0, 0.0, 0.0, 0.0, 0.0, 0.0, 0.0, 0.0, 0.0, 0.0, 0.0, 0.0, 0.0, 0.0, 0.0, 0.0, 0.0, 0.0, 0.0, 0.0, 0.0, 0.0, 0.0, 0.0, 0.0, 0.0, 0.0, 0.0, 0.0, 0.0, 0.0, 0.0, 0.0, 0.0, 0.0, 0.0, 0.0, 0.0, 0.0, 0.0, 0.0, 0.0, 0.0, 0.0, 0.0, 0.0, 0.0, 0.0, 0.0, 0.0, 0.0, 0.0, 0.0, 0.0, 0.0, 0.0, 0.0, 0.0, 0.0, 0.0, 0.0, 0.0, 0.0, 0.0, 0.0, 0.0, 0.0, 0.0, 0.0, 0.0, 0.0, 0.0, 0.0, 0.0, 0.0, 0.0, 0.0, 0.0, 0.0, 0.0, 0.0, 0.0, 0.0, 0.0, 0.0, 0.0, 0.0, 0.0, 0.0, 0.0, 0.0, 0.0, 0.0, 0.0, 0.0, 0.0, 0.0, 0.0, 0.0, 0.0, 0.0, 0.0, 0.0, 0.0, 0.0, 0.0, 0.0, 0.0, 0.0, 0.0, 0.0, 0.0, 0.0, 0.0, 0.0, 0.0, 0.0, 0.0, 0.0, 0.0, 0.0, 0.0, 0.0, 0.0, 0.0, 0.0, 0.0, 0.0, 0.0, 0.0, 0.0, 0.0, 0.0, 0.0, 0.0, 0.0, 0.0, 0.0, 0.0, 0.0, 0.0, 0.0, 0.0, 0.0, 0.0, 0.0, 0.0, 0.0, 0.0, 0.0, 0.0, 0.0, 0.0, 0.0, 0.0, 0.0, 0.0, 0.0, 0.0, 0.0, 0.0, 0.0, 0.0, 0.0, 0.0, 0.0, 0.0, 0.0, 0.0, 0.0, 0.0, 0.0, 0.0, 0.0, 0.0, 0.0, 0.0, 0.0, 0.0, 0.0, 0.0, 0.0, 0.0, 0.0, 0.0, 0.0, 0.0, 0.0, 0.0, 0.0, 0.0, 0.0, 0.0, 0.0, 0.0, 0.0, 0.0, 0.0, 0.0, 0.0, 0.0, 0.0, 0.0, 0.0, 0.0, 0.0, 0.0, 0.0, 0.0, 0.0, 0.0, 0.0, 0.0, 0.0, 0.0, 0.0, 0.0, 0.0, 0.0, 0.0, 0.0, 0.0, 0.0, 0.0, 0.0, 0.0, 0.0, 0.0, 0.0, 0.0, 0.0, 0.0, 0.0, 0.0, 0.0, 0.0, 0.0, 0.0, 0.0, 0.0, 0.0, 0.0, 0.0, 0.0, 0.0, 0.0, 0.0])
me_circle_004.use_remesh_fix_poles = True
me_circle_004.use_remesh_preserve_attributes = False
me_circle_004.update()
me_circle_005 = bpy.data.meshes.new('Circle.005')
me_circle_005.from_pydata([(23.26, 5.188, 0.7307), (23.5, 4.594, -0.1012), (23.26, -3.566, 0.3646), (23.5, -1.502, -0.174), (23.01, -3.832, 1.089), (23.01, 4.174, 1.209), (25.99, 3.103, -5.697), (25.99, 0.8996, -5.697), (24.87, 4.004, -1.076), (24.52, 2.972, 2.302), (24.76, 0.1683, -3.191), (24.76, 3.07, -3.087), (24.55, -0.7484, 2.292), (24.69, -1.14, -0.3752), (25.54, 3.825, -1.069), (25.19, 0.6009, -4.57), (25.22, -0.06681, 6.981), (25.25, 3.024, 6.981), (25.19, 3.383, -4.51), (25.09, -0.682, -0.9913), (26.18, 3.581, -5.723), (26.18, 1.009, -5.723), (26.09, 3.589, -1.069), (26.59, 3.246, -5.262), (26.59, 0.4042, -1.207), (26.59, 1.05, -5.262), (26.43, 0.7199, 6.981), (26.33, 3.187, 6.981), (26.74, 2.959, -1.139), (26.87, 2.8, -4.198), (26.87, 1.132, -1.164), (26.87, 1.415, -4.198), (26.87, 1.171, 4.041), (26.87, 2.863, 4.041), (24.72, -0.4859, -2.173), (24.72, 3.458, -2.173), (25.1, -0.0796, -2.173), (25.41, 3.524, -2.173), (26.09, 3.407, -2.173), (26.59, 0.7393, -2.173), (26.87, 2.848, -2.173), (26.87, 1.249, -2.173), (25.06, -0.1081, 6.433), (25.58, 3.728, 6.433), (26.59, 0.4801, 6.433), (26.08, 3.659, 6.433), (24.86, -0.9399, -0.6358), (24.88, 3.399, 4.447), (24.9, -0.3731, 4.447), (24.11, 3.566, 1.572), (23.97, -2.365, -0.001568), (23.89, -2.345, 1.619), (24.27, 4.568, -0.8802), (25.58, -0.1692, 6.433), (25.6, -0.5837, -1.065), (25.84, 0.02689, -2.173), (25.63, -0.04494, 6.981), (26.2, -0.005463, 6.433), (26.21, 0.347, -2.173), (26.13, 0.2026, 6.981), (26.21, -0.2349, -1.153)], [], [(5, 4, 2, 0), (60, 57, 44, 24), (18, 15, 7, 6), (6, 20, 23, 38, 37, 18), (60, 24, 39, 58), (0, 2, 3, 1), (4, 5, 49, 51), (2, 4, 51, 50), (3, 2, 50, 13, 34, 10), (1, 3, 10, 11), (5, 0, 52, 49), (34, 13, 46, 19, 36), (12, 9, 47, 48), (13, 12, 48, 46), (35, 11, 18, 37), (11, 10, 15, 18), (6, 7, 21, 20), (23, 25, 31, 29), (45, 22, 28, 33), (20, 21, 25, 23), (40, 29, 31, 41), (33, 28, 30, 32), (38, 23, 29, 40), (24, 44, 32, 30), (44, 45, 33, 32), (39, 24, 30, 41), (25, 39, 41, 31), (22, 38, 40, 28), (28, 40, 41, 30), (14, 43, 47, 9, 8), (15, 36, 55, 58, 39, 25, 21, 7), (8, 35, 37, 14), (10, 34, 36, 15), (0, 1, 11, 35, 8, 52), (59, 26, 44, 57), (17, 16, 42, 43), (26, 27, 45, 44), (48, 47, 43, 42), (46, 48, 42, 19), (51, 49, 9, 12), (49, 52, 8, 9), (50, 51, 12, 13), (16, 56, 53, 42), (37, 38, 22, 14), (19, 54, 55, 36), (19, 42, 53, 54), (17, 43, 45, 27), (56, 59, 57, 53), (54, 60, 58, 55), (14, 22, 45, 43), (54, 53, 57, 60), (16, 17, 27, 26, 59, 56)])
_uv = me_circle_005.uv_layers.new(name='UVMap')
_uv.uv.foreach_set('vector', [0.0, 0.0, 0.0, 0.0, 0.0, 0.0, 0.0, 0.0, 0.0, 0.0, 0.0, 0.0, 0.0, 0.0, 0.0, 0.0, 0.0, 0.0, 0.0, 0.0, 0.0, 0.0, 0.0, 0.0, 0.0, 0.0, 0.0, 0.0, 0.0, 0.0, 0.0, 0.0, 0.0, 0.0, 0.0, 0.0, 0.0, 0.0, 0.0, 0.0, 0.0, 0.0, 0.0, 0.0, 0.0, 0.0, 0.0, 0.0, 0.0, 0.0, 0.0, 0.0, 0.0, 0.0, 0.0, 0.0, 0.0, 0.0, 0.0, 0.0, 0.0, 0.0, 0.0, 0.0, 0.0, 0.0, 0.0, 0.0, 0.0, 0.0, 0.0, 0.0, 0.0, 0.0, 0.0, 0.0, 0.0, 0.0, 0.0, 0.0, 0.0, 0.0, 0.0, 0.0, 0.0, 0.0, 0.0, 0.0, 0.0, 0.0, 0.0, 0.0, 0.0, 0.0, 0.0, 0.0, 0.0, 0.0, 0.0, 0.0, 0.0, 0.0, 0.0, 0.0, 0.0, 0.0, 0.0, 0.0, 0.0, 0.0, 0.0, 0.0, 0.0, 0.0, 0.0, 0.0, 0.0, 0.0, 0.0, 0.0, 0.0, 0.0, 0.0, 0.0, 0.0, 0.0, 0.0, 0.0, 0.0, 0.0, 0.0, 0.0, 0.0, 0.0, 0.0, 0.0, 0.0, 0.0, 0.0, 0.0, 0.0, 0.0, 0.0, 0.0, 0.0, 0.0, 0.0, 0.0, 0.0, 0.0, 0.0, 0.0, 0.0, 0.0, 0.0, 0.0, 0.0, 0.0, 0.0, 0.0, 0.0, 0.0, 0.0, 0.0, 0.0, 0.0, 0.0, 0.0, 0.0, 0.0, 0.0, 0.0, 0.0, 0.0, 0.0, 0.0, 0.0, 0.0, 0.0, 0.0, 0.0, 0.0, 0.0, 0.0, 0.0, 0.0, 0.0, 0.0, 0.0, 0.0, 0.0, 0.0, 0.0, 0.0, 0.0, 0.0, 0.0, 0.0, 0.0, 0.0, 0.0, 0.0, 0.0, 0.0, 0.0, 0.0, 0.0, 0.0, 0.0, 0.0, 0.0, 0.0, 0.0, 0.0, 0.0, 0.0, 0.0, 0.0, 0.0, 0.0, 0.0, 0.0, 0.0, 0.0, 0.0, 0.0, 0.0, 0.0, 0.0, 0.0, 0.0, 0.0, 0.0, 0.0, 0.0, 0.0, 0.0, 0.0, 0.0, 0.0, 0.0, 0.0, 0.0, 0.0, 0.0, 0.0, 0.0, 0.0, 0.0, 0.0, 0.0, 0.0, 0.0, 0.0, 0.0, 0.0, 0.0, 0.0, 0.0, 0.0, 0.0, 0.0, 0.0, 0.0, 0.0, 0.0, 0.0, 0.0, 0.0, 0.0, 0.0, 0.0, 0.0, 0.0, 0.0, 0.0, 0.0, 0.0, 0.0, 0.0, 0.0, 0.0, 0.0, 0.0, 0.0, 0.0, 0.0, 0.0, 0.0, 0.0, 0.0, 0.0, 0.0, 0.0, 0.0, 0.0, 0.0, 0.0, 0.0, 0.0, 0.0, 0.0, 0.0, 0.0, 0.0, 0.0, 0.0, 0.0, 0.0, 0.0, 0.0, 0.0, 0.0, 0.0, 0.0, 0.0, 0.0, 0.0, 0.0, 0.0, 0.0, 0.0, 0.0, 0.0, 0.0, 0.0, 0.0, 0.0, 0.0, 0.0, 0.0, 0.0, 0.0, 0.0, 0.0, 0.0, 0.0, 0.0, 0.0, 0.0, 0.0, 0.0, 0.0, 0.0, 0.0, 0.0, 0.0, 0.0, 0.0, 0.0, 0.0, 0.0, 0.0, 0.0, 0.0, 0.0, 0.0, 0.0, 0.0, 0.0, 0.0, 0.0, 0.0, 0.0, 0.0, 0.0, 0.0, 0.0, 0.0, 0.0, 0.0, 0.0, 0.0, 0.0, 0.0, 0.0, 0.0, 0.0, 0.0, 0.0, 0.0, 0.0, 0.0, 0.0, 0.0, 0.0, 0.0, 0.0, 0.0, 0.0, 0.0, 0.0, 0.0, 0.0, 0.0, 0.0, 0.0, 0.0, 0.0, 0.0, 0.0, 0.0, 0.0, 0.0, 0.0, 0.0, 0.0, 0.0, 0.0, 0.0, 0.0, 0.0, 0.0, 0.0, 0.0, 0.0, 0.0, 0.0, 0.0, 0.0, 0.0, 0.0, 0.0, 0.0, 0.0, 0.0, 0.0, 0.0, 0.0, 0.0, 0.0, 0.0, 0.0, 0.0, 0.0, 0.0, 0.0, 0.0, 0.0, 0.0, 0.0, 0.0, 0.0, 0.0])
me_circle_005.use_remesh_fix_poles = True
me_circle_005.use_remesh_preserve_attributes = False
me_circle_005.update()
me_circle_006 = bpy.data.meshes.new('Circle.006')
me_circle_006.from_pydata([(3.564, 26.8, -3.7), (2.665, 26.16, -2.778), (2.232, 31.12, -3.23), (1.785, 31.12, -2.531), (1.386, 34.55, -2.945), (1.085, 34.46, -2.297), (3.887, 25.6, -3.268), (1.045, 34.77, -2.581), (7.333, 26.62, -3.268), (7.333, 27.39, -3.7), (7.333, 30.13, -2.531), (7.333, 30.13, -3.23), (7.333, 26.98, -2.778), (7.333, 32.44, -2.581), (7.333, 32.31, -2.945), (7.333, 32.25, -2.297), (11.4, 27.41, -3.116), (11.4, 27.95, -3.584), (11.4, 30.07, -2.548), (11.4, 30.02, -3.246), (11.4, 27.71, -2.645), (11.4, 31.79, -2.709), (11.4, 31.66, -3.065), (11.4, 31.66, -2.416)], [], [(0, 2, 3, 1, 6), (2, 4, 7, 5, 3), (12, 10, 18, 20), (13, 14, 22, 21), (1, 3, 10, 12), (0, 6, 8, 9), (6, 1, 12, 8), (3, 5, 15, 10), (2, 0, 9, 11), (5, 7, 13, 15), (4, 2, 11, 14), (7, 4, 14, 13), (17, 16, 20, 18, 19), (19, 18, 23, 21, 22), (9, 8, 16, 17), (8, 12, 20, 16), (10, 15, 23, 18), (11, 9, 17, 19), (15, 13, 21, 23), (14, 11, 19, 22)])
_uv = me_circle_006.uv_layers.new(name='UVMap')
_uv.uv.foreach_set('vector', [0.0, 0.0, 0.0, 0.0, 0.0, 0.0, 0.0, 0.0, 0.0, 0.0, 0.0, 0.0, 0.0, 0.0, 0.0, 0.0, 0.0, 0.0, 0.0, 0.0, 0.0, 0.0, 0.0, 0.0, 0.0, 0.0, 0.0, 0.0, 0.0, 0.0, 0.0, 0.0, 0.0, 0.0, 0.0, 0.0, 0.0, 0.0, 0.0, 0.0, 0.0, 0.0, 0.0, 0.0, 0.0, 0.0, 0.0, 0.0, 0.0, 0.0, 0.0, 0.0, 0.0, 0.0, 0.0, 0.0, 0.0, 0.0, 0.0, 0.0, 0.0, 0.0, 0.0, 0.0, 0.0, 0.0, 0.0, 0.0, 0.0, 0.0, 0.0, 0.0, 0.0, 0.0, 0.0, 0.0, 0.0, 0.0, 0.0, 0.0, 0.0, 0.0, 0.0, 0.0, 0.0, 0.0, 0.0, 0.0, 0.0, 0.0, 0.0, 0.0, 0.0, 0.0, 0.0, 0.0, 0.0, 0.0, 0.0, 0.0, 0.0, 0.0, 0.0, 0.0, 0.0, 0.0, 0.0, 0.0, 0.0, 0.0, 0.0, 0.0, 0.0, 0.0, 0.0, 0.0, 0.0, 0.0, 0.0, 0.0, 0.0, 0.0, 0.0, 0.0, 0.0, 0.0, 0.0, 0.0, 0.0, 0.0, 0.0, 0.0, 0.0, 0.0, 0.0, 0.0, 0.0, 0.0, 0.0, 0.0, 0.0, 0.0, 0.0, 0.0, 0.0, 0.0, 0.0, 0.0, 0.0, 0.0, 0.0, 0.0, 0.0, 0.0, 0.0, 0.0, 0.0, 0.0, 0.0, 0.0, 0.0, 0.0, 0.0, 0.0, 0.0, 0.0, 0.0, 0.0])
me_circle_006.use_remesh_fix_poles = True
me_circle_006.use_remesh_preserve_attributes = False
me_circle_006.update()
me_circle_007 = bpy.data.meshes.new('Circle.007')
me_circle_007.from_pydata([(0.0, 32.87, 8.266), (0.0, 37.3, 8.266), (0.0, 32.85, 9.027), (0.0, 37.39, 9.027), (0.1592, 32.88, 8.24), (0.1508, 37.27, 8.24), (0.2012, 32.86, 8.998), (0.2014, 37.39, 8.998), (0.0, 37.68, 8.45), (0.0, 32.6, 8.45), (0.2638, 37.59, 8.42), (0.2693, 32.62, 8.42), (0.0, 37.69, 8.824), (0.0, 32.56, 8.824), (0.2806, 37.65, 8.795), (0.2822, 32.57, 8.795)], [], [(12, 3, 2, 13), (14, 15, 6, 7), (13, 2, 6, 15), (2, 3, 7, 6), (8, 1, 5, 10), (1, 0, 4, 5), (12, 8, 10, 14), (0, 9, 11, 4), (5, 4, 11, 10), (1, 8, 9, 0), (3, 12, 14, 7), (9, 13, 15, 11), (10, 11, 15, 14), (8, 12, 13, 9)])
_uv = me_circle_007.uv_layers.new(name='UVMap')
_uv.uv.foreach_set('vector', [0.0, 0.0, 0.0, 0.0, 0.0, 0.0, 0.0, 0.0, 0.0, 0.0, 0.0, 0.0, 0.0, 0.0, 0.0, 0.0, 0.0, 0.0, 0.0, 0.0, 0.0, 0.0, 0.0, 0.0, 0.0, 0.0, 0.0, 0.0, 0.0, 0.0, 0.0, 0.0, 0.0, 0.0, 0.0, 0.0, 0.0, 0.0, 0.0, 0.0, 0.0, 0.0, 0.0, 0.0, 0.0, 0.0, 0.0, 0.0, 0.0, 0.0, 0.0, 0.0, 0.0, 0.0, 0.0, 0.0, 0.0, 0.0, 0.0, 0.0, 0.0, 0.0, 0.0, 0.0, 0.0, 0.0, 0.0, 0.0, 0.0, 0.0, 0.0, 0.0, 0.0, 0.0, 0.0, 0.0, 0.0, 0.0, 0.0, 0.0, 0.0, 0.0, 0.0, 0.0, 0.0, 0.0, 0.0, 0.0, 0.0, 0.0, 0.0, 0.0, 0.0, 0.0, 0.0, 0.0, 0.0, 0.0, 0.0, 0.0, 0.0, 0.0, 0.0, 0.0, 0.0, 0.0, 0.0, 0.0, 0.0, 0.0, 0.0, 0.0])
me_circle_007.use_remesh_fix_poles = True
me_circle_007.use_remesh_preserve_attributes = False
me_circle_007.update()
me_circle_008 = bpy.data.meshes.new('Circle.008')
me_circle_008.from_pydata([(14.4, -21.07, 3.07), (14.4, -21.07, 1.564), (15.15, -21.07, 1.253), (15.9, -21.07, 1.564), (15.9, -21.07, 3.07), (14.08, -21.07, 2.317), (15.15, -21.07, 3.382), (16.21, -21.07, 2.317), (15.49, -18.32, 2.669), (15.64, -18.32, 2.316), (15.49, -18.32, 1.962), (15.14, -18.32, 1.816), (14.79, -18.32, 1.962), (14.64, -18.32, 2.316), (15.14, -18.32, 2.815), (14.79, -18.32, 2.669), (13.89, -29.06, 3.585), (15.16, -29.06, 4.11), (13.37, -29.06, 2.319), (13.89, -29.06, 1.052), (15.16, -29.06, 0.5271), (16.42, -29.06, 1.052), (16.95, -29.06, 2.319), (16.42, -29.06, 3.585), (14.65, -19.82, 2.805), (15.14, -19.82, 3.007), (14.45, -19.82, 2.316), (14.65, -19.82, 1.826), (15.14, -19.82, 1.624), (15.63, -19.82, 1.826), (15.83, -19.82, 2.316), (15.63, -19.82, 2.805), (14.04, -31.39, 3.415), (15.14, -31.39, 3.871), (13.58, -31.39, 2.316), (14.04, -31.39, 1.216), (15.14, -31.39, 0.7601), (16.24, -31.39, 1.216), (16.7, -31.39, 2.316), (16.24, -31.39, 3.415), (16.42, -23.9, 3.585), (16.95, -23.9, 2.319), (16.42, -23.9, 1.052), (15.16, -23.9, 0.5271), (13.89, -23.9, 1.052), (13.37, -23.9, 2.319), (15.16, -23.9, 4.11), (13.89, -23.9, 3.585)], [], [(23, 17, 46, 40), (0, 6, 46, 47), (30, 29, 3, 7), (26, 24, 0, 5), (27, 28, 11, 12), (26, 27, 12, 13), (29, 28, 2, 3), (15, 13, 12, 11, 10, 9, 8, 14), (30, 31, 8, 9), (27, 26, 5, 1), (17, 23, 39, 33), (21, 22, 41, 42), (22, 23, 40, 41), (19, 20, 43, 44), (17, 16, 47, 46), (18, 19, 44, 45), (20, 21, 42, 43), (16, 18, 45, 47), (31, 25, 14, 8), (7, 3, 42, 41), (2, 1, 44, 43), (5, 0, 47, 45), (6, 4, 40, 46), (3, 2, 43, 42), (4, 7, 41, 40), (1, 5, 45, 44), (32, 33, 39, 38, 37, 36, 35, 34), (22, 21, 37, 38), (20, 19, 35, 36), (18, 16, 32, 34), (23, 22, 38, 39), (21, 20, 36, 37), (19, 18, 34, 35), (16, 17, 33, 32), (31, 30, 7, 4), (28, 29, 10, 11), (29, 30, 9, 10), (25, 31, 4, 6), (25, 24, 15, 14), (24, 26, 13, 15), (28, 27, 1, 2), (24, 25, 6, 0)])
_uv = me_circle_008.uv_layers.new(name='UVMap')
_uv.uv.foreach_set('vector', [0.0, 0.0, 0.0, 0.0, 0.0, 0.0, 0.0, 0.0, 0.0, 0.0, 0.0, 0.0, 0.0, 0.0, 0.0, 0.0, 0.0, 0.0, 0.0, 0.0, 0.0, 0.0, 0.0, 0.0, 0.0, 0.0, 0.0, 0.0, 0.0, 0.0, 0.0, 0.0, 0.0, 0.0, 0.0, 0.0, 0.0, 0.0, 0.0, 0.0, 0.0, 0.0, 0.0, 0.0, 0.0, 0.0, 0.0, 0.0, 0.0, 0.0, 0.0, 0.0, 0.0, 0.0, 0.0, 0.0, 0.0, 0.0, 0.0, 0.0, 0.0, 0.0, 0.0, 0.0, 0.0, 0.0, 0.0, 0.0, 0.0, 0.0, 0.0, 0.0, 0.0, 0.0, 0.0, 0.0, 0.0, 0.0, 0.0, 0.0, 0.0, 0.0, 0.0, 0.0, 0.0, 0.0, 0.0, 0.0, 0.0, 0.0, 0.0, 0.0, 0.0, 0.0, 0.0, 0.0, 0.0, 0.0, 0.0, 0.0, 0.0, 0.0, 0.0, 0.0, 0.0, 0.0, 0.0, 0.0, 0.0, 0.0, 0.0, 0.0, 0.0, 0.0, 0.0, 0.0, 0.0, 0.0, 0.0, 0.0, 0.0, 0.0, 0.0, 0.0, 0.0, 0.0, 0.0, 0.0, 0.0, 0.0, 0.0, 0.0, 0.0, 0.0, 0.0, 0.0, 0.0, 0.0, 0.0, 0.0, 0.0, 0.0, 0.0, 0.0, 0.0, 0.0, 0.0, 0.0, 0.0, 0.0, 0.0, 0.0, 0.0, 0.0, 0.0, 0.0, 0.0, 0.0, 0.0, 0.0, 0.0, 0.0, 0.0, 0.0, 0.0, 0.0, 0.0, 0.0, 0.0, 0.0, 0.0, 0.0, 0.0, 0.0, 0.0, 0.0, 0.0, 0.0, 0.0, 0.0, 0.0, 0.0, 0.0, 0.0, 0.0, 0.0, 0.0, 0.0, 0.0, 0.0, 0.0, 0.0, 0.0, 0.0, 0.0, 0.0, 0.0, 0.0, 0.0, 0.0, 0.0, 0.0, 0.0, 0.0, 0.0, 0.0, 0.0, 0.0, 0.0, 0.0, 0.0, 0.0, 0.0, 0.0, 0.0, 0.0, 0.0, 0.0, 0.0, 0.0, 0.0, 0.0, 0.0, 0.0, 0.0, 0.0, 0.0, 0.0, 0.0, 0.0, 0.0, 0.0, 0.0, 0.0, 0.0, 0.0, 0.0, 0.0, 0.0, 0.0, 0.0, 0.0, 0.0, 0.0, 0.0, 0.0, 0.0, 0.0, 0.0, 0.0, 0.0, 0.0, 0.0, 0.0, 0.0, 0.0, 0.0, 0.0, 0.0, 0.0, 0.0, 0.0, 0.0, 0.0, 0.0, 0.0, 0.0, 0.0, 0.0, 0.0, 0.0, 0.0, 0.0, 0.0, 0.0, 0.0, 0.0, 0.0, 0.0, 0.0, 0.0, 0.0, 0.0, 0.0, 0.0, 0.0, 0.0, 0.0, 0.0, 0.0, 0.0, 0.0, 0.0, 0.0, 0.0, 0.0, 0.0, 0.0, 0.0, 0.0, 0.0, 0.0, 0.0, 0.0, 0.0, 0.0, 0.0, 0.0, 0.0, 0.0, 0.0, 0.0, 0.0, 0.0, 0.0, 0.0, 0.0, 0.0, 0.0, 0.0, 0.0, 0.0, 0.0, 0.0, 0.0, 0.0, 0.0, 0.0, 0.0, 0.0, 0.0, 0.0, 0.0, 0.0, 0.0, 0.0, 0.0, 0.0, 0.0, 0.0, 0.0, 0.0, 0.0, 0.0, 0.0, 0.0, 0.0, 0.0, 0.0, 0.0, 0.0, 0.0])
me_circle_008.use_remesh_fix_poles = True
me_circle_008.use_remesh_preserve_attributes = False
me_circle_008.update()
me_circle_009 = bpy.data.meshes.new('Circle.009')
me_circle_009.from_pydata([(14.56, -31.41, 0.1143), (15.14, -31.41, 0.3564), (14.31, -31.41, -0.4702), (14.56, -31.41, -1.055), (15.14, -31.41, -1.297), (15.72, -31.41, -1.055), (15.97, -31.41, -0.4702), (15.72, -31.41, 0.1143), (14.63, -31.92, 0.04171), (15.14, -31.92, 0.2537), (14.42, -31.92, -0.4702), (14.63, -31.92, -0.982), (15.14, -31.92, -1.194), (15.65, -31.92, -0.982), (15.86, -31.92, -0.4702), (15.65, -31.92, 0.04171), (14.74, -32.74, -0.06966), (15.14, -32.74, 0.09624), (14.57, -32.74, -0.4702), (14.74, -32.74, -0.8707), (15.14, -32.74, -1.037), (15.54, -32.74, -0.8707), (15.71, -32.74, -0.4702), (15.54, -32.74, -0.06966), (14.93, -33.16, -0.2557), (15.14, -33.16, -0.1669), (14.84, -33.16, -0.4702), (14.93, -33.16, -0.6846), (15.14, -33.16, -0.7735), (15.35, -33.16, -0.6846), (15.44, -33.16, -0.4702), (15.35, -33.16, -0.2557)], [], [(0, 2, 3, 4, 5, 6, 7, 1), (12, 11, 19, 20), (0, 1, 9, 8), (1, 7, 15, 9), (6, 5, 13, 14), (4, 3, 11, 12), (2, 0, 8, 10), (7, 6, 14, 15), (5, 4, 12, 13), (3, 2, 10, 11), (17, 23, 31, 25), (10, 8, 16, 18), (15, 14, 22, 23), (13, 12, 20, 21), (11, 10, 18, 19), (8, 9, 17, 16), (9, 15, 23, 17), (14, 13, 21, 22), (24, 25, 31, 30, 29, 28, 27, 26), (22, 21, 29, 30), (20, 19, 27, 28), (18, 16, 24, 26), (23, 22, 30, 31), (21, 20, 28, 29), (19, 18, 26, 27), (16, 17, 25, 24)])
_uv = me_circle_009.uv_layers.new(name='UVMap')
_uv.uv.foreach_set('vector', [0.0, 0.0, 0.0, 0.0, 0.0, 0.0, 0.0, 0.0, 0.0, 0.0, 0.0, 0.0, 0.0, 0.0, 0.0, 0.0, 0.0, 0.0, 0.0, 0.0, 0.0, 0.0, 0.0, 0.0, 0.0, 0.0, 0.0, 0.0, 0.0, 0.0, 0.0, 0.0, 0.0, 0.0, 0.0, 0.0, 0.0, 0.0, 0.0, 0.0, 0.0, 0.0, 0.0, 0.0, 0.0, 0.0, 0.0, 0.0, 0.0, 0.0, 0.0, 0.0, 0.0, 0.0, 0.0, 0.0, 0.0, 0.0, 0.0, 0.0, 0.0, 0.0, 0.0, 0.0, 0.0, 0.0, 0.0, 0.0, 0.0, 0.0, 0.0, 0.0, 0.0, 0.0, 0.0, 0.0, 0.0, 0.0, 0.0, 0.0, 0.0, 0.0, 0.0, 0.0, 0.0, 0.0, 0.0, 0.0, 0.0, 0.0, 0.0, 0.0, 0.0, 0.0, 0.0, 0.0, 0.0, 0.0, 0.0, 0.0, 0.0, 0.0, 0.0, 0.0, 0.0, 0.0, 0.0, 0.0, 0.0, 0.0, 0.0, 0.0, 0.0, 0.0, 0.0, 0.0, 0.0, 0.0, 0.0, 0.0, 0.0, 0.0, 0.0, 0.0, 0.0, 0.0, 0.0, 0.0, 0.0, 0.0, 0.0, 0.0, 0.0, 0.0, 0.0, 0.0, 0.0, 0.0, 0.0, 0.0, 0.0, 0.0, 0.0, 0.0, 0.0, 0.0, 0.0, 0.0, 0.0, 0.0, 0.0, 0.0, 0.0, 0.0, 0.0, 0.0, 0.0, 0.0, 0.0, 0.0, 0.0, 0.0, 0.0, 0.0, 0.0, 0.0, 0.0, 0.0, 0.0, 0.0, 0.0, 0.0, 0.0, 0.0, 0.0, 0.0, 0.0, 0.0, 0.0, 0.0, 0.0, 0.0, 0.0, 0.0, 0.0, 0.0, 0.0, 0.0, 0.0, 0.0, 0.0, 0.0, 0.0, 0.0, 0.0, 0.0, 0.0, 0.0, 0.0, 0.0, 0.0, 0.0, 0.0, 0.0, 0.0, 0.0, 0.0, 0.0, 0.0, 0.0, 0.0, 0.0, 0.0, 0.0, 0.0, 0.0, 0.0, 0.0, 0.0, 0.0, 0.0, 0.0, 0.0, 0.0])
me_circle_009.use_remesh_fix_poles = True
me_circle_009.use_remesh_preserve_attributes = False
me_circle_009.update()
me_circle_010 = bpy.data.meshes.new('Circle.010')
me_circle_010.from_pydata([(15.05, -31.86, -8.839), (19.1, -31.86, -7.162), (20.77, -31.86, -3.113), (19.1, -31.86, 0.9357), (15.05, -31.86, 2.613), (11.0, -31.86, 0.9357), (9.323, -31.86, -3.113), (11.0, -31.86, -7.162), (15.14, -32.74, -8.839), (19.19, -32.74, -7.162), (20.87, -32.74, -3.113), (19.19, -32.74, 0.9357), (15.14, -32.74, 2.613), (11.09, -32.74, 0.9357), (9.415, -32.74, -3.113), (11.09, -32.74, -7.162)], [], [(1, 2, 3, 4, 5, 6, 7, 0), (9, 10, 11, 12, 13, 14, 15, 8)])
_uv = me_circle_010.uv_layers.new(name='UVMap')
_uv.uv.foreach_set('vector', [0.0, 0.0, 0.0, 0.0, 0.0, 0.0, 0.0, 0.0, 0.0, 0.0, 0.0, 0.0, 0.0, 0.0, 0.0, 0.0, 0.0, 0.0, 0.0, 0.0, 0.0, 0.0, 0.0, 0.0, 0.0, 0.0, 0.0, 0.0, 0.0, 0.0, 0.0, 0.0])
me_circle_010.use_remesh_fix_poles = True
me_circle_010.use_remesh_preserve_attributes = False
me_circle_010.update()
me_circle_011 = bpy.data.meshes.new('Circle.011')
me_circle_011.from_pydata([(25.82, 2.345, 6.977), (25.4, 2.168, 6.977), (25.22, 1.74, 6.977), (25.4, 1.313, 6.977), (25.82, 1.135, 6.977), (26.25, 1.313, 6.977), (26.43, 1.74, 6.977), (26.25, 2.168, 6.977), (25.72, 1.845, 7.145), (25.82, 1.889, 7.145), (25.68, 1.74, 7.145), (25.72, 1.635, 7.145), (25.82, 1.591, 7.145), (25.93, 1.635, 7.145), (25.97, 1.74, 7.145), (25.93, 1.845, 7.145), (25.4, 2.168, 7.145), (25.82, 2.345, 7.145), (25.22, 1.74, 7.145), (25.4, 1.313, 7.145), (25.82, 1.135, 7.145), (26.25, 1.313, 7.145), (26.43, 1.74, 7.145), (26.25, 2.168, 7.145), (25.72, 1.845, 7.721), (25.82, 1.889, 7.721), (25.68, 1.74, 7.721), (25.72, 1.635, 7.721), (25.82, 1.591, 7.721), (25.93, 1.635, 7.721), (25.97, 1.74, 7.721), (25.93, 1.845, 7.721), (25.48, 2.087, 7.568), (25.82, 2.231, 7.568), (25.33, 1.74, 7.568), (25.48, 1.393, 7.568), (25.82, 1.249, 7.568), (26.17, 1.393, 7.568), (26.32, 1.74, 7.568), (26.17, 2.087, 7.568), (25.48, 2.087, 7.66), (25.82, 2.231, 7.66), (25.33, 1.74, 7.66), (25.48, 1.393, 7.66), (25.82, 1.249, 7.66), (26.17, 1.393, 7.66), (26.32, 1.74, 7.66), (26.17, 2.087, 7.66)], [], [(1, 0, 7, 6, 5, 4, 3, 2), (9, 8, 24, 25), (2, 3, 19, 18), (0, 1, 16, 17), (7, 0, 17, 23), (5, 6, 22, 21), (3, 4, 20, 19), (1, 2, 18, 16), (6, 7, 23, 22), (4, 5, 21, 20), (8, 9, 17, 16), (10, 8, 16, 18), (11, 10, 18, 19), (12, 11, 19, 20), (13, 12, 20, 21), (14, 13, 21, 22), (15, 14, 22, 23), (9, 15, 23, 17), (24, 26, 27, 28, 29, 30, 31, 25), (15, 9, 25, 31), (13, 14, 30, 29), (11, 12, 28, 27), (8, 10, 26, 24), (14, 15, 31, 30), (12, 13, 29, 28), (10, 11, 27, 26), (32, 33, 39, 38, 37, 36, 35, 34), (40, 42, 43, 44, 45, 46, 47, 41), (35, 36, 44, 43), (32, 34, 42, 40), (38, 39, 47, 46), (36, 37, 45, 44), (34, 35, 43, 42), (33, 32, 40, 41), (39, 33, 41, 47), (37, 38, 46, 45)])
_uv = me_circle_011.uv_layers.new(name='UVMap')
_uv.uv.foreach_set('vector', [0.0, 0.0, 0.0, 0.0, 0.0, 0.0, 0.0, 0.0, 0.0, 0.0, 0.0, 0.0, 0.0, 0.0, 0.0, 0.0, 0.0, 0.0, 0.0, 0.0, 0.0, 0.0, 0.0, 0.0, 0.0, 0.0, 0.0, 0.0, 0.0, 0.0, 0.0, 0.0, 0.0, 0.0, 0.0, 0.0, 0.0, 0.0, 0.0, 0.0, 0.0, 0.0, 0.0, 0.0, 0.0, 0.0, 0.0, 0.0, 0.0, 0.0, 0.0, 0.0, 0.0, 0.0, 0.0, 0.0, 0.0, 0.0, 0.0, 0.0, 0.0, 0.0, 0.0, 0.0, 0.0, 0.0, 0.0, 0.0, 0.0, 0.0, 0.0, 0.0, 0.0, 0.0, 0.0, 0.0, 0.0, 0.0, 0.0, 0.0, 0.0, 0.0, 0.0, 0.0, 0.0, 0.0, 0.0, 0.0, 0.0, 0.0, 0.0, 0.0, 0.0, 0.0, 0.0, 0.0, 0.0, 0.0, 0.0, 0.0, 0.0, 0.0, 0.0, 0.0, 0.0, 0.0, 0.0, 0.0, 0.0, 0.0, 0.0, 0.0, 0.0, 0.0, 0.0, 0.0, 0.0, 0.0, 0.0, 0.0, 0.0, 0.0, 0.0, 0.0, 0.0, 0.0, 0.0, 0.0, 0.0, 0.0, 0.0, 0.0, 0.0, 0.0, 0.0, 0.0, 0.0, 0.0, 0.0, 0.0, 0.0, 0.0, 0.0, 0.0, 0.0, 0.0, 0.0, 0.0, 0.0, 0.0, 0.0, 0.0, 0.0, 0.0, 0.0, 0.0, 0.0, 0.0, 0.0, 0.0, 0.0, 0.0, 0.0, 0.0, 0.0, 0.0, 0.0, 0.0, 0.0, 0.0, 0.0, 0.0, 0.0, 0.0, 0.0, 0.0, 0.0, 0.0, 0.0, 0.0, 0.0, 0.0, 0.0, 0.0, 0.0, 0.0, 0.0, 0.0, 0.0, 0.0, 0.0, 0.0, 0.0, 0.0, 0.0, 0.0, 0.0, 0.0, 0.0, 0.0, 0.0, 0.0, 0.0, 0.0, 0.0, 0.0, 0.0, 0.0, 0.0, 0.0, 0.0, 0.0, 0.0, 0.0, 0.0, 0.0, 0.0, 0.0, 0.0, 0.0, 0.0, 0.0, 0.0, 0.0, 0.0, 0.0, 0.0, 0.0, 0.0, 0.0, 0.0, 0.0, 0.0, 0.0, 0.0, 0.0, 0.0, 0.0, 0.0, 0.0, 0.0, 0.0, 0.0, 0.0, 0.0, 0.0, 0.0, 0.0, 0.0, 0.0, 0.0, 0.0, 0.0, 0.0, 0.0, 0.0, 0.0, 0.0, 0.0, 0.0, 0.0, 0.0, 0.0, 0.0, 0.0, 0.0, 0.0, 0.0, 0.0, 0.0, 0.0, 0.0, 0.0, 0.0, 0.0, 0.0, 0.0, 0.0, 0.0, 0.0, 0.0, 0.0, 0.0, 0.0, 0.0, 0.0, 0.0, 0.0, 0.0, 0.0, 0.0, 0.0, 0.0, 0.0, 0.0, 0.0, 0.0, 0.0, 0.0, 0.0, 0.0, 0.0, 0.0, 0.0, 0.0, 0.0, 0.0, 0.0, 0.0, 0.0, 0.0, 0.0, 0.0, 0.0, 0.0, 0.0, 0.0, 0.0, 0.0, 0.0])
me_circle_011.use_remesh_fix_poles = True
me_circle_011.use_remesh_preserve_attributes = False
me_circle_011.update()
me_plane_001 = bpy.data.meshes.new('Plane.001')
me_plane_001.from_pydata([(-0.119, -0.138, 0.2965), (-0.119, -0.1749, 0.2172), (-0.119, 0.178, 0.3119), (-0.119, 0.1522, 0.1825), (-0.119, 0.2343, 0.2491), (-24.59, -0.4913, 0.3137), (-24.59, -0.5986, 0.2038), (-24.8, 0.5323, 0.3351), (-24.8, 0.4572, 0.1557), (-24.8, 0.6959, 0.2474), (-24.5, 0.5851, 0.2474), (-24.5, 0.3465, 0.1557), (-24.5, -0.6044, 0.2038), (-24.5, -0.4971, 0.3137), (-24.5, 0.4216, 0.3351), (-3.422, 0.3465, 0.1557), (-2.883, -0.5684, 0.192), (-3.422, 0.4216, 0.3351), (-2.986, 0.5851, 0.2474), (-2.883, -0.482, 0.3295), (-2.544, 0.04822, 0.1782), (-2.544, -0.5684, 0.215), (-2.544, 0.09408, 0.3156), (-2.544, 0.194, 0.249), (-2.544, -0.482, 0.2992), (-2.883, 0.1344, 0.2482), (-2.883, -0.482, 0.3144), (-2.883, -0.05785, 0.1551), (-2.883, -0.5684, 0.2035), (-2.883, 0.002622, 0.3359), (-0.1524, -0.1578, 0.162), (-0.197, -0.1836, 0.162), (-0.197, -0.235, 0.162), (-0.1524, -0.2607, 0.162), (-0.1079, -0.235, 0.162), (-0.1079, -0.1836, 0.162), (-0.197, -0.1836, -0.3475), (-0.1524, -0.1578, -0.3475), (-0.197, -0.235, -0.3475), (-0.1524, -0.2607, -0.3475), (-0.1079, -0.235, -0.3475), (-0.1079, -0.1836, -0.3475), (-0.197, -0.1836, 0.3114), (-0.1524, -0.1578, 0.3114), (-0.197, -0.235, 0.3114), (-0.1524, -0.2607, 0.3114), (-0.1079, -0.235, 0.3114), (-0.1079, -0.1836, 0.3114)], [], [(0, 2, 4, 3, 1), (5, 6, 8, 9, 7), (11, 10, 9, 8), (12, 11, 8, 6), (14, 13, 5, 7), (10, 14, 7, 9), (13, 12, 6, 5), (19, 16, 12, 13), (18, 17, 14, 10), (17, 19, 13, 14), (16, 15, 11, 12), (15, 18, 10, 11), (27, 25, 18, 15), (28, 27, 15, 16), (29, 26, 19, 17), (25, 29, 17, 18), (26, 28, 16, 19), (0, 1, 21, 24), (4, 2, 22, 23), (2, 0, 24, 22), (1, 3, 20, 21), (3, 4, 23, 20), (24, 21, 28, 26), (23, 22, 29, 25), (22, 24, 26, 29), (21, 20, 27, 28), (20, 23, 25, 27), (31, 30, 43, 42), (36, 38, 39, 40, 41, 37), (30, 31, 36, 37), (35, 30, 37, 41), (33, 34, 40, 39), (31, 32, 38, 36), (34, 35, 41, 40), (32, 33, 39, 38), (42, 43, 47, 46, 45, 44), (30, 35, 47, 43), (34, 33, 45, 46), (32, 31, 42, 44), (35, 34, 46, 47), (33, 32, 44, 45)])
_uv = me_plane_001.uv_layers.new(name='UVMap')
_uv.uv.foreach_set('vector', [0.0, 0.0, 0.0, 1.0, 0.5, 1.0, 1.0, 1.0, 1.0, 0.0, 0.0, 0.0, 1.0, 0.0, 1.0, 1.0, 0.5, 1.0, 0.0, 1.0, 1.0, 1.0, 0.5, 1.0, 0.5, 1.0, 1.0, 1.0, 1.0, 0.0, 1.0, 1.0, 1.0, 1.0, 1.0, 0.0, 0.0, 1.0, 0.0, 0.0, 0.0, 0.0, 0.0, 1.0, 0.5, 1.0, 0.0, 1.0, 0.0, 1.0, 0.5, 1.0, 0.0, 0.0, 1.0, 0.0, 1.0, 0.0, 0.0, 0.0, 0.0, 0.0, 1.0, 0.0, 1.0, 0.0, 0.0, 0.0, 0.5, 1.0, 0.0, 1.0, 0.0, 1.0, 0.5, 1.0, 0.0, 1.0, 0.0, 0.0, 0.0, 0.0, 0.0, 1.0, 1.0, 0.0, 1.0, 1.0, 1.0, 1.0, 1.0, 0.0, 1.0, 1.0, 0.5, 1.0, 0.5, 1.0, 1.0, 1.0, 1.0, 1.0, 0.5, 1.0, 0.5, 1.0, 1.0, 1.0, 1.0, 0.0, 1.0, 1.0, 1.0, 1.0, 1.0, 0.0, 0.0, 1.0, 0.0, 0.0, 0.0, 0.0, 0.0, 1.0, 0.5, 1.0, 0.0, 1.0, 0.0, 1.0, 0.5, 1.0, 0.0, 0.0, 1.0, 0.0, 1.0, 0.0, 0.0, 0.0, 0.0, 0.0, 1.0, 0.0, 1.0, 0.0, 0.0, 0.0, 0.5, 1.0, 0.0, 1.0, 0.0, 1.0, 0.5, 1.0, 0.0, 1.0, 0.0, 0.0, 0.0, 0.0, 0.0, 1.0, 1.0, 0.0, 1.0, 1.0, 1.0, 1.0, 1.0, 0.0, 1.0, 1.0, 0.5, 1.0, 0.5, 1.0, 1.0, 1.0, 0.0, 0.0, 1.0, 0.0, 1.0, 0.0, 0.0, 0.0, 0.5, 1.0, 0.0, 1.0, 0.0, 1.0, 0.5, 1.0, 0.0, 1.0, 0.0, 0.0, 0.0, 0.0, 0.0, 1.0, 1.0, 0.0, 1.0, 1.0, 1.0, 1.0, 1.0, 0.0, 1.0, 1.0, 0.5, 1.0, 0.5, 1.0, 1.0, 1.0, 0.0, 0.0, 0.0, 0.0, 0.0, 0.0, 0.0, 0.0, 0.0, 0.0, 0.0, 0.0, 0.0, 0.0, 0.0, 0.0, 0.0, 0.0, 0.0, 0.0, 0.0, 0.0, 0.0, 0.0, 0.0, 0.0, 0.0, 0.0, 0.0, 0.0, 0.0, 0.0, 0.0, 0.0, 0.0, 0.0, 0.0, 0.0, 0.0, 0.0, 0.0, 0.0, 0.0, 0.0, 0.0, 0.0, 0.0, 0.0, 0.0, 0.0, 0.0, 0.0, 0.0, 0.0, 0.0, 0.0, 0.0, 0.0, 0.0, 0.0, 0.0, 0.0, 0.0, 0.0, 0.0, 0.0, 0.0, 0.0, 0.0, 0.0, 0.0, 0.0, 0.0, 0.0, 0.0, 0.0, 0.0, 0.0, 0.0, 0.0, 0.0, 0.0, 0.0, 0.0, 0.0, 0.0, 0.0, 0.0, 0.0, 0.0, 0.0, 0.0, 0.0, 0.0, 0.0, 0.0, 0.0, 0.0, 0.0, 0.0, 0.0, 0.0, 0.0, 0.0, 0.0, 0.0, 0.0, 0.0, 0.0, 0.0, 0.0, 0.0, 0.0, 0.0, 0.0, 0.0, 0.0, 0.0, 0.0, 0.0])
me_plane_001.use_remesh_fix_poles = True
me_plane_001.use_remesh_preserve_attributes = False
me_plane_001.update()
me_cube_001 = bpy.data.meshes.new('Cube.001')
me_cube_001.from_pydata([(-1.0, -1.0, -1.0), (-1.0, -1.0, 1.0), (-1.0, 1.0, -1.0), (-1.0, 1.0, 1.0), (1.0, -1.0, -1.0), (1.0, -1.0, 1.0), (1.0, 1.0, -1.0), (1.0, 1.0, 1.0)], [], [(0, 1, 3, 2), (2, 3, 7, 6), (6, 7, 5, 4), (4, 5, 1, 0), (2, 6, 4, 0), (7, 3, 1, 5)])
_uv = me_cube_001.uv_layers.new(name='UVMap')
_uv.uv.foreach_set('vector', [0.375, 0.0, 0.625, 0.0, 0.625, 0.25, 0.375, 0.25, 0.375, 0.25, 0.625, 0.25, 0.625, 0.5, 0.375, 0.5, 0.375, 0.5, 0.625, 0.5, 0.625, 0.75, 0.375, 0.75, 0.375, 0.75, 0.625, 0.75, 0.625, 1.0, 0.375, 1.0, 0.125, 0.5, 0.375, 0.5, 0.375, 0.75, 0.125, 0.75, 0.625, 0.5, 0.875, 0.5, 0.875, 0.75, 0.625, 0.75])
me_cube_001.use_remesh_fix_poles = True
me_cube_001.use_remesh_preserve_attributes = False
me_cube_001.update()

# ---- objects
ob_body = bpy.data.objects.new('body', me_circle)
ob_tail = bpy.data.objects.new('tail', me_circle_001)
ob_tail_under = bpy.data.objects.new('tail under', me_circle_002)
ob_front_wing = bpy.data.objects.new('front wing', me_circle_003)
ob_main_wing = bpy.data.objects.new('main wing', me_circle_004)
ob_main_wing_rotor = bpy.data.objects.new('main wing rotor', me_circle_005)
ob_rear_wing = bpy.data.objects.new('rear wing', me_circle_006)
ob_tail_001 = bpy.data.objects.new('tail.001', me_circle_007)
ob_front_engine = bpy.data.objects.new('front engine', me_circle_008)
ob_front_engine_cap = bpy.data.objects.new('front engine cap', me_circle_009)
ob_front_engine_prop_1 = bpy.data.objects.new('front engine prop 1', me_circle_010)
ob_empty = bpy.data.objects.new('Empty', None)
ob_rotor_hub = bpy.data.objects.new('rotor hub', me_circle_011)
ob_rotor_blade = bpy.data.objects.new('rotor blade', me_plane_001)
ob_front_engine_001 = bpy.data.objects.new('front engine.001', me_circle_008)
ob_profiel_side = bpy.data.objects.new('profiel side', None)
ob_profile_top = bpy.data.objects.new('profile top', None)
ob_ruler = bpy.data.objects.new('ruler', me_cube_001)
ob_camera = bpy.data.objects.new('Camera', cam_camera)
ob_light = bpy.data.objects.new('Light', light_light)

# ---- transforms, parenting, visibility, modifiers, constraints
ob_body.location = (0.0, 0.0, 0.0)
ob_tail.location = (0.0, 0.0, -3.04)
_m = ob_tail.modifiers.new('Mirror', 'MIRROR')
ob_tail_under.location = (0.0, 0.0, 0.0)
ob_tail_under.rotation_euler = (1.571, 0.0, 0.0)
_m = ob_tail_under.modifiers.new('Mirror', 'MIRROR')
_m.use_clip = True
ob_front_wing.location = (0.0, 0.0, -0.2143)
ob_front_wing.rotation_euler = (1.597, -0.0, 0.0)
_m = ob_front_wing.modifiers.new('Mirror', 'MIRROR')
ob_main_wing.location = (0.0, 0.0, 0.0)
_m = ob_main_wing.modifiers.new('Mirror', 'MIRROR')
_m.use_clip = True
ob_main_wing_rotor.location = (0.0, 0.0, 0.0)
_m = ob_main_wing_rotor.modifiers.new('Mirror', 'MIRROR')
_m.use_clip = True
ob_rear_wing.location = (0.0, 0.0, 0.0)
_m = ob_rear_wing.modifiers.new('Mirror', 'MIRROR')
ob_tail_001.location = (0.0, 0.0, -3.04)
_m = ob_tail_001.modifiers.new('Mirror', 'MIRROR')
_m.use_clip = True
ob_front_engine.location = (0.0, 0.0, -5.428)
_m = ob_front_engine.modifiers.new('Mirror', 'MIRROR')
ob_front_engine_cap.location = (0.0, 0.0, -2.643)
_m = ob_front_engine_cap.modifiers.new('Mirror', 'MIRROR')
ob_front_engine_prop_1.location = (0.0, 0.0, 0.0)
_m = ob_front_engine_prop_1.modifiers.new('Mirror', 'MIRROR')
ob_empty.parent = ob_rotor_hub
ob_empty.location = (25.82, 1.74, 7.369)
ob_empty.rotation_euler = (0.0, 0.0, 1.257)
ob_empty.empty_display_type = 'ARROWS'
ob_rotor_hub.location = (0.0, 0.0, 0.0)
_m = ob_rotor_hub.modifiers.new('Mirror', 'MIRROR')
ob_rotor_blade.location = (25.82, 1.74, 7.369)
_m = ob_rotor_blade.modifiers.new('Array', 'ARRAY')
_m.count = 5
_m.use_relative_offset = False
_m.use_object_offset = True
_m.offset_object = ob_empty
_m = ob_rotor_blade.modifiers.new('Mirror', 'MIRROR')
_m.mirror_object = ob_body
ob_front_engine_001.location = (-2.266, 3.837, -0.4345)
ob_front_engine_001.rotation_euler = (3.142, -0.0, 0.0)
_m = ob_front_engine_001.modifiers.new('Mirror', 'MIRROR')
_m.mirror_object = ob_body
ob_profiel_side.location = (-3.366, 37.66, 1.293)
ob_profiel_side.rotation_euler = (1.571, 0.0, 1.571)
ob_profiel_side.scale = (10.64, 10.64, 10.64)
ob_profiel_side.empty_display_type = 'IMAGE'
ob_profiel_side.empty_display_size = 7.499
ob_profiel_side.empty_image_offset = (-0.967, -0.697)
ob_profile_top.location = (-34.6, 0.0, -14.46)
ob_profile_top.rotation_euler = (0.0, 0.0, 3.142)
ob_profile_top.empty_display_type = 'IMAGE'
ob_profile_top.empty_display_size = 85.61
ob_profile_top.empty_image_offset = (-0.9065, -0.5084)
ob_ruler.location = (0.0, 0.0, 0.0)
ob_ruler.scale = (1.0, 37.5, 1.0)
ob_camera.location = (7.359, -6.926, 4.958)
ob_camera.rotation_euler = (1.109, 0.0, 0.8149)
ob_camera.lock_rotations_4d = False
ob_camera.empty_display_type = 'ARROWS'
ob_camera.color = (0.0, 0.0, 0.0, 0.0)
ob_camera.display_type = 'WIRE'
ob_camera.lineart.crease_threshold = 0.0
ob_light.location = (4.076, 1.005, 5.904)
ob_light.rotation_euler = (0.6503, 0.05522, 1.866)
ob_light.lock_rotations_4d = False
ob_light.empty_display_type = 'ARROWS'
ob_light.color = (0.0, 0.0, 0.0, 0.0)
ob_light.lineart.crease_threshold = 0.0

# ---- collection membership
col_hammerhead.objects.link(ob_body)
col_hammerhead.objects.link(ob_tail)
col_hammerhead.objects.link(ob_tail_under)
col_hammerhead.objects.link(ob_front_wing)
col_hammerhead.objects.link(ob_main_wing)
col_hammerhead.objects.link(ob_main_wing_rotor)
col_hammerhead.objects.link(ob_rear_wing)
col_hammerhead.objects.link(ob_tail_001)
col_hammerhead.objects.link(ob_front_engine)
col_hammerhead.objects.link(ob_front_engine_cap)
col_hammerhead.objects.link(ob_front_engine_prop_1)
col_hammerhead.objects.link(ob_empty)
col_hammerhead.objects.link(ob_rotor_hub)
col_hammerhead.objects.link(ob_rotor_blade)
col_hammerhead.objects.link(ob_front_engine_001)
col_ref.objects.link(ob_profiel_side)
col_ref.objects.link(ob_profile_top)
col_ref.objects.link(ob_ruler)
col_collection_3.objects.link(ob_camera)
col_collection_3.objects.link(ob_light)

# ---- scene / render settings (as saved in the file)
scene.camera = ob_camera
scene.frame_start = 1; scene.frame_end = 250; scene.frame_set(29)
scene.render.engine = 'BLENDER_EEVEE_NEXT'
scene.cycles.sampling_pattern = 'TABULATED_SOBOL'
scene.cycles.use_light_tree = False
scene.view_settings.view_transform = 'Filmic'
bpy.context.view_layer.update()
